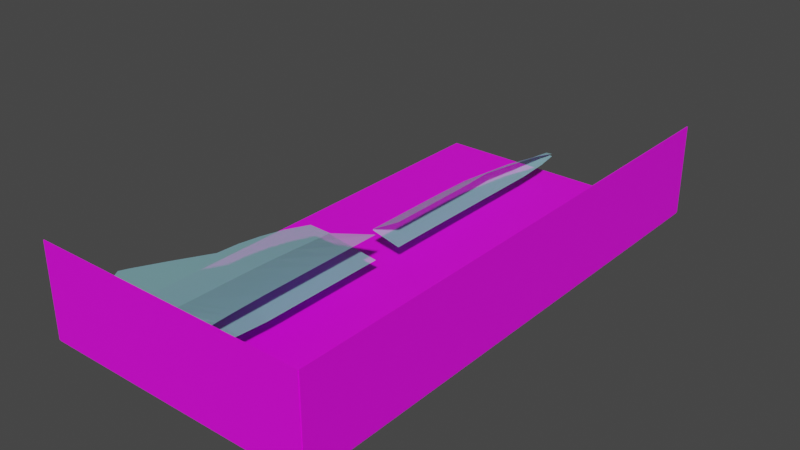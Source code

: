 # Source: sr-71-ext.blend  (saved by Blender 3.3.6; exported with 4.5.12 LTS)
import bpy
from mathutils import Matrix  # noqa: F401  (used for matrix-valued properties, if any)

bpy.ops.wm.read_factory_settings(use_empty=True)
scene = bpy.context.scene
scene.name = 'Scene'

# ---- collections
col_collection = bpy.data.collections.new('Collection'); scene.collection.children.link(col_collection)

# ---- images (referenced by path relative to the original .blend; pixels are not part of the script)
import os
ASSET_DIR = os.environ.get("B2B_ASSET_DIR", "")  # directory of the original .blend (textures are referenced by path, not embedded)
HERE = os.path.dirname(os.path.abspath(__file__))  # packed textures are extracted next to this script under _unpacked/

def load_image(name, relpath, width, height, colorspace="sRGB"):
    """Load a texture the original file referenced (path relative to the .blend, or extracted next to this script)."""
    p = next((c for c in (os.path.join(HERE, relpath), os.path.join(ASSET_DIR, relpath)) if relpath and os.path.exists(c)), "")
    if p:
        img = bpy.data.images.load(p, check_existing=True)
        img.name = name
    else:  # same state as the original file: an image datablock whose file is absent (Cycles renders it pink)
        img = bpy.data.images.new(name, width, height)
        img.source = "FILE"
        img.filepath = "//" + (relpath or name)
    img.colorspace_settings.name = colorspace
    return img
img_blueprint_jpeg = load_image('blueprint.jpeg', 'blueprint.jpeg', 1024, 1024, 'sRGB')

# ---- materials (node trees are filled in below, after node groups)
mat_blueprint_material_001 = bpy.data.materials.new('blueprint material.001')
mat_blueprint_material_001.use_transparent_shadow = False
mat_blueprint_material_002 = bpy.data.materials.new('blueprint material.002')
mat_blueprint_material_002.use_transparent_shadow = False
mat_blueprint_material = bpy.data.materials.new('blueprint material')
mat_blueprint_material.use_transparent_shadow = False
mat_modeling_material = bpy.data.materials.new('modeling material')
mat_modeling_material.surface_render_method = 'BLENDED'
mat_modeling_material.blend_method = 'BLEND'
mat_modeling_material.use_transparent_shadow = False

# ---- material node trees
mat_blueprint_material_001.use_nodes = True; mat_blueprint_material_001.node_tree.nodes.clear()
_N = mat_blueprint_material_001.node_tree.nodes; _L = mat_blueprint_material_001.node_tree.links
n0 = _N.new('ShaderNodeBsdfPrincipled'); n0.name = 'Principled BSDF'; n0.location = (10, 300)
n0.distribution = 'GGX'
n0.subsurface_method = 'RANDOM_WALK_SKIN'
n0.inputs[3].default_value = 1.45
n0.inputs[27].default_value = (0.0, 0.0, 0.0, 1.0)
n0.inputs[28].default_value = 1.0
n1 = _N.new('ShaderNodeOutputMaterial'); n1.name = 'Material Output'; n1.location = (300, 300)
n2 = _N.new('ShaderNodeTexImage'); n2.name = 'Image Texture'; n2.location = (-280, 280)
n2.image = img_blueprint_jpeg
_L.new(n0.outputs[0], n1.inputs[0])
_L.new(n2.outputs[0], n0.inputs[0])
n1.is_active_output = True
mat_blueprint_material_002.use_nodes = True; mat_blueprint_material_002.node_tree.nodes.clear()
_N = mat_blueprint_material_002.node_tree.nodes; _L = mat_blueprint_material_002.node_tree.links
n0 = _N.new('ShaderNodeBsdfPrincipled'); n0.name = 'Principled BSDF'; n0.location = (10, 300)
n0.distribution = 'GGX'
n0.subsurface_method = 'RANDOM_WALK_SKIN'
n0.inputs[3].default_value = 1.45
n0.inputs[27].default_value = (0.0, 0.0, 0.0, 1.0)
n0.inputs[28].default_value = 1.0
n1 = _N.new('ShaderNodeOutputMaterial'); n1.name = 'Material Output'; n1.location = (300, 300)
n2 = _N.new('ShaderNodeTexImage'); n2.name = 'Image Texture'; n2.location = (-280, 280)
n2.image = img_blueprint_jpeg
_L.new(n0.outputs[0], n1.inputs[0])
_L.new(n2.outputs[0], n0.inputs[0])
n1.is_active_output = True
mat_blueprint_material.use_nodes = True; mat_blueprint_material.node_tree.nodes.clear()
_N = mat_blueprint_material.node_tree.nodes; _L = mat_blueprint_material.node_tree.links
n0 = _N.new('ShaderNodeBsdfPrincipled'); n0.name = 'Principled BSDF'; n0.location = (10, 300)
n0.distribution = 'GGX'
n0.subsurface_method = 'RANDOM_WALK_SKIN'
n0.inputs[3].default_value = 1.45
n0.inputs[27].default_value = (0.0, 0.0, 0.0, 1.0)
n0.inputs[28].default_value = 1.0
n1 = _N.new('ShaderNodeOutputMaterial'); n1.name = 'Material Output'; n1.location = (300, 300)
n2 = _N.new('ShaderNodeTexImage'); n2.name = 'Image Texture'; n2.location = (-280, 280)
n2.image = img_blueprint_jpeg
_L.new(n0.outputs[0], n1.inputs[0])
_L.new(n2.outputs[0], n0.inputs[0])
n1.is_active_output = True
mat_modeling_material.use_nodes = True; mat_modeling_material.node_tree.nodes.clear()
_N = mat_modeling_material.node_tree.nodes; _L = mat_modeling_material.node_tree.links
n0 = _N.new('ShaderNodeBsdfPrincipled'); n0.name = 'Principled BSDF'; n0.location = (10, 300)
n0.distribution = 'GGX'
n0.subsurface_method = 'RANDOM_WALK_SKIN'
n0.inputs[0].default_value = (0.3498, 0.7324, 0.8, 1.0)
n0.inputs[3].default_value = 1.45
n0.inputs[4].default_value = 0.5
n0.inputs[27].default_value = (0.0, 0.0, 0.0, 1.0)
n0.inputs[28].default_value = 1.0
n1 = _N.new('ShaderNodeOutputMaterial'); n1.name = 'Material Output'; n1.location = (300, 300)
_L.new(n0.outputs[0], n1.inputs[0])
n1.is_active_output = True

# ---- world
world_world = bpy.data.worlds.new('World'); scene.world = world_world
world_world.use_nodes = True; world_world.node_tree.nodes.clear()
_N = world_world.node_tree.nodes; _L = world_world.node_tree.links
n0 = _N.new('ShaderNodeOutputWorld'); n0.name = 'World Output'; n0.location = (300, 300)
n1 = _N.new('ShaderNodeBackground'); n1.name = 'Background'; n1.location = (10, 300)
n1.inputs[0].default_value = (0.05088, 0.05088, 0.05088, 1.0)
_L.new(n1.outputs[0], n0.inputs[0])
n0.is_active_output = True
world_world.color = (0.05088, 0.05088, 0.05088)
world_world.use_sun_shadow = False
world_world.sun_shadow_jitter_overblur = 0.0

# ---- meshes
me_cube = bpy.data.meshes.new('Cube')
me_cube.from_pydata([(1.0, 1.0, 1.0), (1.0, 1.0, -1.0), (1.0, -1.0, 1.0), (1.0, -1.0, -1.0), (-1.0, 1.0, 1.0), (-1.0, 1.0, -1.0), (-1.0, -1.0, 1.0), (-1.0, -1.0, -1.0), (-1.0, 0.0, -1.0), (1.0, 0.0, 1.0), (-1.0, 0.0, 1.0), (1.0, 0.0, -1.0)], [], [(9, 10, 6, 2), (3, 2, 6, 7), (8, 10, 4, 5), (8, 11, 3, 7), (11, 9, 2, 3), (5, 4, 0, 1), (1, 0, 9, 11), (5, 1, 11, 8), (7, 6, 10, 8), (0, 4, 10, 9)])
_uv = me_cube.uv_layers.new(name='UVMap')
_uv.uv.foreach_set('vector', [0.5364, 0.7659, 0.5364, 0.4677, 0.7135, 0.4677, 0.7135, 0.7659, 0.375, 0.75, 0.625, 0.75, 0.625, 1.0, 0.375, 1.0, 0.375, 0.125, 0.625, 0.125, 0.625, 0.25, 0.375, 0.25, 0.125, 0.625, 0.375, 0.625, 0.375, 0.75, 0.125, 0.75, 0.375, 0.625, 0.625, 0.625, 0.625, 0.75, 0.375, 0.75, 0.375, 0.25, 0.625, 0.25, 0.625, 0.5, 0.375, 0.5, 0.375, 0.5, 0.625, 0.5, 0.625, 0.625, 0.375, 0.625, 0.125, 0.5, 0.375, 0.5, 0.375, 0.625, 0.125, 0.625, 0.375, 0.0, 0.625, 0.0, 0.625, 0.125, 0.375, 0.125, 0.3593, 0.7659, 0.3593, 0.4677, 0.5364, 0.4677, 0.5364, 0.7659])
me_cube.materials.append(mat_blueprint_material_001)
me_cube.use_mirror_vertex_groups = False
me_cube.update()
me_cube_002 = bpy.data.meshes.new('Cube.002')
me_cube_002.from_pydata([(-4.744, -1.291, -4.901), (-4.744, -1.291, 4.901), (-4.744, 1.291, -4.901), (-4.744, 1.291, 4.901), (4.744, -1.291, -4.901), (4.744, -1.291, 4.901), (4.744, 1.291, -4.901), (4.744, 1.291, 4.901)], [], [(0, 1, 3, 2), (2, 3, 7, 6), (6, 7, 5, 4), (4, 5, 1, 0), (2, 6, 4, 0), (7, 3, 1, 5)])
_uv = me_cube_002.uv_layers.new(name='UVMap')
_uv.uv.foreach_set('vector', [0.375, 0.0, 0.625, 0.0, 0.625, 0.25, 0.375, 0.25, 0.5544, 0.3664, 0.5544, 0.509, 0.2867, 0.509, 0.2867, 0.3664, 0.375, 0.5, 0.625, 0.5, 0.625, 0.75, 0.375, 0.75, 0.375, 0.75, 0.625, 0.75, 0.625, 1.0, 0.375, 1.0, 0.125, 0.5, 0.375, 0.5, 0.375, 0.75, 0.125, 0.75, 0.625, 0.5, 0.875, 0.5, 0.875, 0.75, 0.625, 0.75])
me_cube_002.materials.append(mat_blueprint_material_002)
me_cube_002.update()
me_cube_003 = bpy.data.meshes.new('Cube.003')
me_cube_003.from_pydata([(-3.169, -13.39, -6.41), (-3.169, -13.39, 6.41), (-3.169, 13.39, -6.41), (-3.169, 13.39, 6.41), (3.169, -13.39, -6.41), (3.169, -13.39, 6.41), (3.169, 13.39, -6.41), (3.169, 13.39, 6.41), (-3.169, 0.0, -6.41), (-3.169, 0.0, 6.41), (3.169, 0.0, -6.41), (3.169, 0.0, 6.41)], [], [(8, 9, 3, 2), (2, 3, 7, 6), (10, 11, 5, 4), (4, 5, 1, 0), (8, 10, 4, 0), (11, 9, 1, 5), (7, 3, 9, 11), (2, 6, 10, 8), (6, 7, 11, 10), (0, 1, 9, 8)])
_uv = me_cube_003.uv_layers.new(name='UVMap')
_uv.uv.foreach_set('vector', [0.5419, 0.2361, 0.5419, 0.3412, 0.3645, 0.3412, 0.3645, 0.2361, 0.375, 0.25, 0.625, 0.25, 0.625, 0.5, 0.375, 0.5, 0.375, 0.625, 0.625, 0.625, 0.625, 0.75, 0.375, 0.75, 0.375, 0.75, 0.625, 0.75, 0.625, 1.0, 0.375, 1.0, 0.125, 0.625, 0.375, 0.625, 0.375, 0.75, 0.125, 0.75, 0.625, 0.625, 0.875, 0.625, 0.875, 0.75, 0.625, 0.75, 0.625, 0.5, 0.875, 0.5, 0.875, 0.625, 0.625, 0.625, 0.125, 0.5, 0.375, 0.5, 0.375, 0.625, 0.125, 0.625, 0.375, 0.5, 0.625, 0.5, 0.625, 0.625, 0.375, 0.625, 0.7133, 0.2361, 0.7133, 0.3412, 0.5419, 0.3412, 0.5419, 0.2361])
me_cube_003.materials.append(mat_blueprint_material)
me_cube_003.update()
me_cube_004 = bpy.data.meshes.new('Cube.004')
me_cube_004.from_pydata([(-0.3982, -0.02645, -0.7319), (-0.3982, -0.02645, -0.6787), (-0.3836, 1.614, -0.6921), (-0.3836, 1.614, -0.7452), (-1.306, -1.541, -0.6433), (-1.306, -1.541, -0.4718), (-0.2607, 2.359, -0.7144), (-0.2607, 2.359, -0.7675), (-0.1381, 2.747, -0.7405), (-0.1381, 2.747, -0.7937), (-0.09069, 2.98, -0.8047), (-0.09069, 2.98, -0.7515), (-0.3959, 0.8069, -0.7351), (-0.3959, 0.8069, -0.6819), (-0.3947, 1.192, -0.6882), (-0.3947, 1.192, -0.7414), (-1.826, -2.44, -0.5601), (-1.826, -2.44, -0.4467), (-1.191, -2.715, -0.5053), (-1.191, -2.715, -0.4495), (-0.1209, -2.942, -0.5053), (-0.1209, -2.942, -0.4457), (-1.046, -0.3948, -0.6564), (-1.046, -0.3948, -0.7167), (-1.251, -0.9679, -0.6765), (-1.251, -0.9679, -0.5458), (-1.295, -1.254, -0.6606), (-1.295, -1.254, -0.5009), (-1.178, -0.6814, -0.6014), (-1.178, -0.6814, -0.6897), (-1.566, -1.974, -0.4533), (-1.566, -1.974, -0.6112), (-1.779, -2.341, -0.58), (-1.779, -2.341, -0.4489), (-1.737, -2.578, -0.4445), (-1.737, -2.578, -0.5271), (0.0, -1.541, 0.1182), (0.0, -1.541, -1.082), (0.0, -2.44, 0.0828), (0.0, -2.44, -0.9459), (0.0, -2.715, 0.03863), (0.0, -2.715, -0.765), (0.0, -2.942, -0.02862), (0.0, -2.942, -0.5569), (0.0, -0.3948, -1.082), (0.0, -0.3948, 0.1182), (0.0, -0.9679, -1.082), (0.0, -0.9679, 0.1182), (0.0, -1.254, -1.082), (0.0, -1.254, 0.1182), (0.0, -0.6814, 0.1182), (0.0, -0.6814, -1.082), (0.0, -1.974, -1.082), (0.0, -1.974, 0.1182), (0.0, -2.341, -0.9872), (0.0, -2.341, 0.09465), (0.0, -2.578, -0.8698), (0.0, -2.578, 0.06311), (0.0, -0.02645, 0.1182), (0.0, -0.02645, -1.082), (0.0, 1.614, -1.096), (0.0, 1.614, 0.1744), (0.0, 2.359, -0.2578), (0.0, 2.359, -1.107), (0.0, 2.747, -1.016), (0.0, 2.747, -0.4948), (0.0, 2.98, -0.7287), (0.0, 2.98, -0.8526), (0.0, 0.8069, -1.086), (0.0, 0.8069, 0.1182), (0.0, 1.192, 0.1182), (0.0, 1.192, -1.092), (-0.7137, -1.541, -0.6433), (-0.7137, -2.44, -0.5601), (-0.5957, -2.715, -0.5053), (-0.06044, -2.942, -0.5053), (-0.7137, -1.541, -0.4718), (-0.7137, -0.4042, -0.7167), (-0.7137, -0.9679, -0.6765), (-0.7137, -1.254, -0.6606), (-0.7137, -0.6814, -0.6897), (-0.7137, -1.974, -0.6112), (-0.7137, -2.341, -0.58), (-0.7137, -2.578, -0.5271), (-0.7137, -2.44, -0.4467), (-0.5957, -2.715, -0.4495), (-0.06044, -2.942, -0.4457), (-0.7137, -0.4042, -0.6564), (-0.7137, -0.9679, -0.5458), (-0.7137, -1.254, -0.5009), (-0.7137, -0.6814, -0.6014), (-0.7137, -1.974, -0.4533), (-0.7137, -2.341, -0.4489), (-0.7137, -2.578, -0.4445)], [], [(69, 13, 1, 58), (62, 6, 2, 61), (15, 14, 2, 3), (31, 30, 5, 4), (89, 27, 5, 76), (65, 8, 6, 62), (3, 2, 6, 7), (77, 23, 22, 87), (66, 11, 8, 65), (7, 6, 8, 9), (9, 8, 11, 10), (0, 1, 13, 12), (70, 14, 13, 69), (61, 2, 14, 70), (12, 13, 14, 15), (35, 34, 17, 16), (92, 33, 17, 84), (20, 21, 19, 18), (93, 34, 19, 85), (85, 19, 21, 86), (73, 39, 56, 83), (81, 52, 54, 82), (29, 28, 22, 23), (26, 27, 25, 24), (90, 28, 25, 88), (4, 5, 27, 26), (88, 25, 27, 89), (87, 22, 28, 90), (24, 25, 28, 29), (76, 5, 30, 91), (32, 33, 30, 31), (16, 17, 33, 32), (91, 30, 33, 92), (84, 17, 34, 93), (18, 19, 34, 35), (72, 37, 52, 81), (77, 44, 51, 80), (78, 46, 48, 79), (80, 51, 46, 78), (74, 41, 43, 75), (83, 56, 41, 74), (82, 54, 39, 73), (79, 48, 37, 72), (3, 60, 71, 15), (15, 71, 68, 12), (10, 67, 64, 9), (9, 64, 63, 7), (7, 63, 60, 3), (12, 68, 59, 0), (26, 79, 72, 4), (32, 82, 73, 16), (35, 83, 74, 18), (18, 74, 75, 20), (29, 80, 78, 24), (24, 78, 79, 26), (23, 77, 80, 29), (4, 72, 81, 31), (38, 84, 93, 57), (53, 91, 92, 55), (36, 76, 91, 53), (45, 87, 90, 50), (47, 88, 89, 49), (50, 90, 88, 47), (31, 81, 82, 32), (16, 73, 83, 35), (40, 85, 86, 42), (57, 93, 85, 40), (55, 92, 84, 38), (49, 89, 76, 36)])
_uv = me_cube_004.uv_layers.new(name='UVMap')
_uv.uv.foreach_set('vector', [0.75, 0.5938, 0.875, 0.5938, 0.875, 0.625, 0.75, 0.625, 0.75, 0.5312, 0.875, 0.5312, 0.875, 0.5625, 0.75, 0.5625, 0.375, 0.1719, 0.625, 0.1719, 0.625, 0.1875, 0.375, 0.1875, 0.375, 0.04688, 0.625, 0.04688, 0.625, 0.0625, 0.375, 0.0625, 0.8125, 0.6797, 0.875, 0.6797, 0.875, 0.6875, 0.8125, 0.6875, 0.75, 0.5156, 0.875, 0.5156, 0.875, 0.5312, 0.75, 0.5312, 0.375, 0.1875, 0.625, 0.1875, 0.625, 0.2188, 0.375, 0.2188, 0.1875, 0.6562, 0.375, 0.09375, 0.875, 0.6562, 0.0, 0.0, 0.75, 0.5117, 0.875, 0.5117, 0.875, 0.5156, 0.75, 0.5156, 0.375, 0.2188, 0.625, 0.2188, 0.625, 0.2344, 0.375, 0.2344, 0.375, 0.2344, 0.625, 0.2344, 0.625, 0.2383, 0.375, 0.2383, 0.375, 0.125, 0.625, 0.125, 0.625, 0.1562, 0.375, 0.1562, 0.75, 0.5781, 0.875, 0.5781, 0.875, 0.5938, 0.75, 0.5938, 0.75, 0.5625, 0.875, 0.5625, 0.875, 0.5781, 0.75, 0.5781, 0.375, 0.1562, 0.625, 0.1562, 0.625, 0.1719, 0.375, 0.1719, 0.375, 0.02344, 0.625, 0.02344, 0.625, 0.03125, 0.375, 0.03125, 0.8125, 0.7109, 0.875, 0.7109, 0.875, 0.7188, 0.8125, 0.7188, 0.375, 0.007781, 0.625, 0.007781, 0.625, 0.01562, 0.375, 0.01562, 0.8125, 0.7266, 0.875, 0.7266, 0.875, 0.7344, 0.8125, 0.7344, 0.8125, 0.7344, 0.875, 0.7344, 0.875, 0.7422, 0.8125, 0.7422, 0.1875, 0.7188, 0.25, 0.7188, 0.25, 0.7266, 0.1875, 0.7266, 0.1875, 0.7031, 0.25, 0.7031, 0.25, 0.7109, 0.1875, 0.7109, 0.375, 0.08594, 0.625, 0.08594, 0.625, 0.09375, 0.375, 0.09375, 0.375, 0.07031, 0.625, 0.07031, 0.625, 0.07812, 0.375, 0.07812, 0.8125, 0.6641, 0.875, 0.6641, 0.875, 0.6719, 0.8125, 0.6719, 0.375, 0.0625, 0.625, 0.0625, 0.625, 0.07031, 0.375, 0.07031, 0.8125, 0.6719, 0.875, 0.6719, 0.875, 0.6797, 0.8125, 0.6797, 0.8125, 0.6562, 0.875, 0.6562, 0.875, 0.6641, 0.8125, 0.6641, 0.375, 0.07812, 0.625, 0.07812, 0.625, 0.08594, 0.375, 0.08594, 0.8125, 0.6875, 0.875, 0.6875, 0.875, 0.7031, 0.8125, 0.7031, 0.375, 0.03906, 0.625, 0.03906, 0.625, 0.04688, 0.375, 0.04688, 0.375, 0.03125, 0.625, 0.03125, 0.625, 0.03906, 0.375, 0.03906, 0.8125, 0.7031, 0.875, 0.7031, 0.875, 0.7109, 0.8125, 0.7109, 0.8125, 0.7188, 0.875, 0.7188, 0.875, 0.7266, 0.8125, 0.7266, 0.375, 0.01562, 0.625, 0.01562, 0.625, 0.02344, 0.375, 0.02344, 0.1875, 0.6875, 0.25, 0.6875, 0.25, 0.7031, 0.1875, 0.7031, 0.1875, 0.6562, 0.25, 0.6562, 0.25, 0.6641, 0.1875, 0.6641, 0.1875, 0.6719, 0.25, 0.6719, 0.25, 0.6797, 0.1875, 0.6797, 0.1875, 0.6641, 0.25, 0.6641, 0.25, 0.6719, 0.1875, 0.6719, 0.1875, 0.7344, 0.25, 0.7344, 0.25, 0.7422, 0.1875, 0.7422, 0.1875, 0.7266, 0.25, 0.7266, 0.25, 0.7344, 0.1875, 0.7344, 0.1875, 0.7109, 0.25, 0.7109, 0.25, 0.7188, 0.1875, 0.7188, 0.1875, 0.6797, 0.25, 0.6797, 0.25, 0.6875, 0.1875, 0.6875, 0.125, 0.5625, 0.25, 0.5625, 0.25, 0.5781, 0.125, 0.5781, 0.125, 0.5781, 0.25, 0.5781, 0.25, 0.5938, 0.125, 0.5938, 0.125, 0.5117, 0.25, 0.5117, 0.25, 0.5156, 0.125, 0.5156, 0.125, 0.5156, 0.25, 0.5156, 0.25, 0.5312, 0.125, 0.5312, 0.125, 0.5312, 0.25, 0.5312, 0.25, 0.5625, 0.125, 0.5625, 0.125, 0.5938, 0.25, 0.5938, 0.25, 0.625, 0.125, 0.625, 0.125, 0.6797, 0.1875, 0.6797, 0.1875, 0.6875, 0.125, 0.6875, 0.125, 0.7109, 0.1875, 0.7109, 0.1875, 0.7188, 0.125, 0.7188, 0.125, 0.7266, 0.1875, 0.7266, 0.1875, 0.7344, 0.125, 0.7344, 0.125, 0.7344, 0.1875, 0.7344, 0.1875, 0.7422, 0.125, 0.7422, 0.125, 0.6641, 0.1875, 0.6641, 0.1875, 0.6719, 0.125, 0.6719, 0.125, 0.6719, 0.1875, 0.6719, 0.1875, 0.6797, 0.125, 0.6797, 0.125, 0.6562, 0.1875, 0.6562, 0.1875, 0.6641, 0.125, 0.6641, 0.125, 0.6875, 0.1875, 0.6875, 0.1875, 0.7031, 0.125, 0.7031, 0.75, 0.7188, 0.8125, 0.7188, 0.8125, 0.7266, 0.75, 0.7266, 0.75, 0.7031, 0.8125, 0.7031, 0.8125, 0.7109, 0.75, 0.7109, 0.75, 0.6875, 0.8125, 0.6875, 0.8125, 0.7031, 0.75, 0.7031, 0.75, 0.6562, 0.8125, 0.6562, 0.8125, 0.6641, 0.75, 0.6641, 0.75, 0.6719, 0.8125, 0.6719, 0.8125, 0.6797, 0.75, 0.6797, 0.75, 0.6641, 0.8125, 0.6641, 0.8125, 0.6719, 0.75, 0.6719, 0.125, 0.7031, 0.1875, 0.7031, 0.1875, 0.7109, 0.125, 0.7109, 0.125, 0.7188, 0.1875, 0.7188, 0.1875, 0.7266, 0.125, 0.7266, 0.75, 0.7344, 0.8125, 0.7344, 0.8125, 0.7422, 0.75, 0.7422, 0.75, 0.7266, 0.8125, 0.7266, 0.8125, 0.7344, 0.75, 0.7344, 0.75, 0.7109, 0.8125, 0.7109, 0.8125, 0.7188, 0.75, 0.7188, 0.75, 0.6797, 0.8125, 0.6797, 0.8125, 0.6875, 0.75, 0.6875])
me_cube_004.materials.append(mat_modeling_material)
me_cube_004.update()

# ---- objects
ob_top_blueprint = bpy.data.objects.new('top blueprint', me_cube)
ob_front_blueprint = bpy.data.objects.new('front blueprint', me_cube_002)
ob_left_blueprint = bpy.data.objects.new('left blueprint', me_cube_003)
ob_cube = bpy.data.objects.new('Cube', me_cube_004)

# ---- transforms, parenting, visibility, modifiers, constraints
ob_top_blueprint.location = (0.0, 0.0, -0.05)
ob_top_blueprint.scale = (8.47, 16.37, 0.05)
ob_top_blueprint.lock_rotations_4d = False
ob_top_blueprint.empty_display_type = 'ARROWS'
ob_top_blueprint.lineart.crease_threshold = 0.0
ob_front_blueprint.location = (0.0, -16.4, 2.82)
ob_front_blueprint.scale = (1.785, 0.01937, 0.5754)
ob_left_blueprint.location = (8.495, 0.0, 2.82)
ob_left_blueprint.scale = (0.007888, 1.223, 0.4399)
ob_cube.location = (0.0, 0.0, 2.82)
ob_cube.scale = (4.639, 5.135, 1.293)

# ---- collection membership
col_collection.objects.link(ob_top_blueprint)
col_collection.objects.link(ob_front_blueprint)
col_collection.objects.link(ob_left_blueprint)
col_collection.objects.link(ob_cube)

# ---- scene / render settings (as saved in the file)
scene.frame_start = 1; scene.frame_end = 250; scene.frame_set(1)
scene.render.engine = 'BLENDER_EEVEE_NEXT'
scene.cycles.sampling_pattern = 'TABULATED_SOBOL'
scene.cycles.use_light_tree = False
scene.view_settings.view_transform = 'Filmic'
bpy.context.view_layer.update()

# ---- added for rendering (the .blend has no active camera and no usable light): camera, sun
cam_auto = bpy.data.cameras.new('AutoCamera')
cam_auto.lens = 50.0
cam_auto.sensor_width = 36.0
cam_auto.clip_end = 1000.0
ob_auto_camera = bpy.data.objects.new('AutoCamera', cam_auto)
scene.collection.objects.link(ob_auto_camera)
ob_auto_camera.location = (34.604, -41.5199, 30.4332)
ob_auto_camera.rotation_euler = (1.09748, -7.21219e-08, 0.694738)
scene.camera = ob_auto_camera
light_auto_sun = bpy.data.lights.new('AutoSun', 'SUN')
light_auto_sun.energy = 3.0
light_auto_sun.angle = 0.0523599
ob_auto_sun = bpy.data.objects.new('AutoSun', light_auto_sun)
scene.collection.objects.link(ob_auto_sun)
ob_auto_sun.rotation_euler = (0.872665, 0.174533, 0.523599)
bpy.context.view_layer.update()
